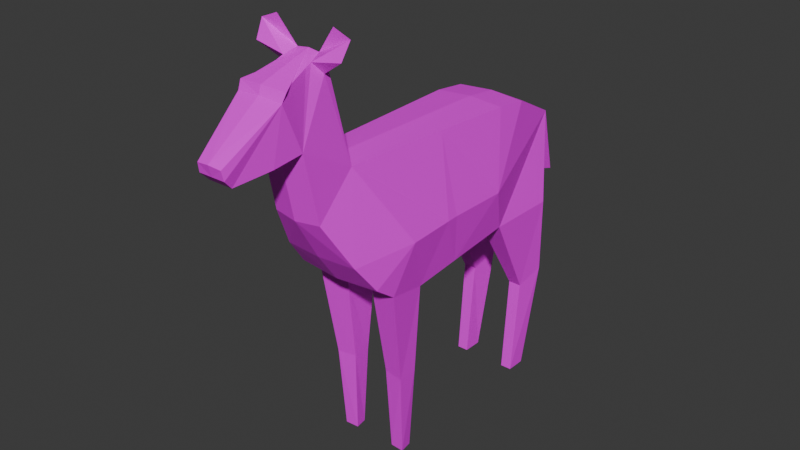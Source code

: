 # Source: deer_female.blend  (saved by Blender 4.3.34; exported with 4.5.12 LTS)
import bpy
from mathutils import Matrix  # noqa: F401  (used for matrix-valued properties, if any)

bpy.ops.wm.read_factory_settings(use_empty=True)
scene = bpy.context.scene
scene.name = 'Scene'

# ---- collections
col_collection = bpy.data.collections.new('Collection'); scene.collection.children.link(col_collection)

# ---- images (referenced by path relative to the original .blend; pixels are not part of the script)
import os
ASSET_DIR = os.environ.get("B2B_ASSET_DIR", "")  # directory of the original .blend (textures are referenced by path, not embedded)
HERE = os.path.dirname(os.path.abspath(__file__))  # packed textures are extracted next to this script under _unpacked/

def load_image(name, relpath, width, height, colorspace="sRGB"):
    """Load a texture the original file referenced (path relative to the .blend, or extracted next to this script)."""
    p = next((c for c in (os.path.join(HERE, relpath), os.path.join(ASSET_DIR, relpath)) if relpath and os.path.exists(c)), "")
    if p:
        img = bpy.data.images.load(p, check_existing=True)
        img.name = name
    else:  # same state as the original file: an image datablock whose file is absent (Cycles renders it pink)
        img = bpy.data.images.new(name, width, height)
        img.source = "FILE"
        img.filepath = "//" + (relpath or name)
    img.colorspace_settings.name = colorspace
    return img
img_white_tailed_deer = load_image('white-tailed-deer', 'white-tailed-deer.png', 1024, 1024, 'sRGB')

# ---- materials (node trees are filled in below, after node groups)
mat_material_001 = bpy.data.materials.new('Material.001')
mat_material_001.use_transparent_shadow = False

# ---- material node trees
mat_material_001.use_nodes = True; mat_material_001.node_tree.nodes.clear()
_N = mat_material_001.node_tree.nodes; _L = mat_material_001.node_tree.links
n0 = _N.new('ShaderNodeBsdfPrincipled'); n0.name = 'Principled BSDF'; n0.location = (10, 300)
n0.inputs[3].default_value = 1.45
n1 = _N.new('ShaderNodeOutputMaterial'); n1.name = 'Material Output'; n1.location = (300, 300)
n2 = _N.new('ShaderNodeTexImage'); n2.name = 'Image Texture'; n2.location = (-280, 275)
n2.image = img_white_tailed_deer
_L.new(n0.outputs[0], n1.inputs[0])
_L.new(n2.outputs[0], n0.inputs[0])
n1.is_active_output = True

# ---- world
world_world = bpy.data.worlds.new('World'); scene.world = world_world
world_world.use_nodes = True; world_world.node_tree.nodes.clear()
_N = world_world.node_tree.nodes; _L = world_world.node_tree.links
n0 = _N.new('ShaderNodeOutputWorld'); n0.name = 'World Output'; n0.location = (300, 300)
n1 = _N.new('ShaderNodeBackground'); n1.name = 'Background'; n1.location = (10, 300)
n1.inputs[0].default_value = (0.05088, 0.05088, 0.05088, 1.0)
_L.new(n1.outputs[0], n0.inputs[0])
n0.is_active_output = True
world_world.color = (0.05088, 0.05088, 0.05088)
world_world.use_sun_shadow = False
world_world.sun_shadow_jitter_overblur = 0.0

# ---- meshes
me_cylinder = bpy.data.meshes.new('Cylinder')
me_cylinder.from_pydata([(0.5227, 1.706, -0.8142), (-0.5227, 1.706, -0.8142), (0.4798, 2.141, 0.7823), (-0.4798, 2.141, 0.7823), (0.4798, 1.683, 0.8345), (-0.4798, 1.683, 0.8345), (0.326, -0.8679, 0.8721), (-0.326, -0.8679, 0.8721), (0.5052, -1.048, -0.2554), (-0.5052, -1.048, -0.2554), (0.5753, -0.7606, -0.6368), (-0.5753, -0.7606, -0.6368), (0.5776, -0.474, -0.8484), (-0.5776, -0.474, -0.8484), (0.5227, 0.08138, -0.9617), (-0.5227, 0.08138, -0.9617), (-0.1941, -0.4194, -0.8718), (0.1941, -0.4194, -0.8718), (-0.1918, 0.08138, -0.9617), (-0.5062, 0.007195, -2.141), (-0.2609, 0.007195, -2.141), (-0.5154, -0.2727, -2.135), (-0.2517, -0.2405, -2.124), (0.1918, 0.08138, -0.9617), (0.5062, 0.007195, -2.141), (0.2609, 0.007195, -2.141), (0.5154, -0.2727, -2.135), (0.2517, -0.2405, -2.124), (0.2912, -0.1838, -3.286), (0.316, -0.02227, -3.286), (-0.2912, -0.1838, -3.286), (-0.316, -0.02227, -3.286), (-0.4759, -0.1951, -3.286), (-0.4511, -0.02227, -3.286), (0.4759, -0.1951, -3.286), (0.4511, -0.02227, -3.286), (0.326, -1.388, 0.3494), (-0.326, -1.388, 0.3494), (-0.3072, -1.576, 1.251), (0.3072, -1.576, 1.251), (0.1541, -1.128, 2.18), (-0.1541, -1.128, 2.18), (-0.258, -1.943, 1.181), (0.258, -1.943, 1.181), (-0.326, -1.781, 1.97), (0.326, -1.781, 1.97), (-0.3099, -1.834, 1.861), (-0.159, -2.419, 1.121), (0.3099, -1.834, 1.861), (0.159, -2.419, 1.121), (0.1683, -2.55, 1.358), (-0.1683, -2.55, 1.358), (0.5753, 2.647, -0.7803), (0.3893, 2.861, 0.4178), (-0.5753, 2.647, -0.7803), (-0.3893, 2.861, 0.4178), (0.1918, 1.706, -0.8142), (-0.1918, 1.706, -0.8142), (-0.1918, 2.647, -0.7803), (0.1918, 2.647, -0.7803), (-0.2474, 2.741, -1.85), (-0.5197, 2.741, -1.85), (0.2474, 2.741, -1.85), (0.5197, 2.741, -1.85), (-0.4709, 2.351, -1.988), (0.4709, 2.351, -1.988), (0.2961, 2.351, -1.988), (-0.2961, 2.351, -1.988), (-0.3022, 2.499, -3.322), (-0.4649, 2.499, -3.322), (0.3022, 2.499, -3.322), (0.4649, 2.499, -3.322), (-0.4605, 2.234, -3.321), (0.4605, 2.234, -3.321), (0.3065, 2.234, -3.321), (-0.3065, 2.234, -3.321), (0.6351, 1.487, -0.2129), (0.0, 2.16, 0.8104), (0.0, 1.702, 0.8625), (0.0, -0.8312, 0.9002), (0.0, -0.3366, -0.921), (0.0, 0.2138, -0.9929), (0.0, -1.626, 1.237), (0.0, -1.438, 0.3314), (0.0, -1.123, 2.198), (0.0, -2.419, 1.121), (0.0, -1.943, 1.19), (0.0, -1.813, 1.99), (0.0, -2.564, 1.376), (0.0, -1.848, 1.886), (0.0, 2.903, 0.4459), (0.0, 1.706, -0.8142), (0.0, 2.666, -0.7803), (-0.6351, 1.487, -0.2129), (0.6554, -0.178, -0.2254), (0.0, -0.8102, -0.6548), (0.0, -1.1, -0.25), (0.6155, 0.6547, -0.2191), (0.1787, -2.527, 1.235), (0.2375, -1.106, 2.072), (0.0, -1.095, 2.072), (0.2557, -1.168, 1.98), (0.1987, -1.297, 2.125), (0.6216, -1.165, 2.411), (0.3945, -1.167, 2.5), (0.5977, -1.282, 2.195), (0.1764, -1.212, 2.153), (0.0, -2.527, 1.235), (0.2052, -1.383, 2.09), (0.2575, -1.636, 2.011), (0.0, 3.186, -0.6503), (0.3152, 3.195, -0.5468), (0.0, 3.229, -0.5351), (0.0, 2.85, 0.1692), (-0.6554, -0.178, -0.2254), (-0.6155, 0.6547, -0.2191), (-0.1787, -2.527, 1.235), (-0.2375, -1.106, 2.072), (-0.2557, -1.168, 1.98), (-0.1987, -1.297, 2.125), (-0.6216, -1.165, 2.411), (-0.3945, -1.167, 2.5), (-0.5977, -1.282, 2.195), (-0.1764, -1.212, 2.153), (-0.2052, -1.383, 2.09), (-0.2575, -1.636, 2.011), (0.4141, 0.5936, 0.8506), (0.5227, 0.7602, -0.9001), (0.0, 0.7706, -0.9262), (0.6234, 0.4879, -0.2204), (-0.3152, 3.195, -0.5468), (-0.4141, 0.5936, 0.8506), (-0.5227, 0.7602, -0.9001), (-0.6234, 0.4879, -0.2204)], [], [(37, 38, 118, 117, 7), (54, 61, 64, 1), (118, 38, 42, 46, 44, 125, 124, 119), (44, 46, 89, 87), (42, 47, 116, 51, 46), (9, 11, 95, 96), (1, 93, 55, 54), (58, 60, 61, 54), (5, 131, 7, 79, 78), (0, 52, 53, 76), (118, 122, 120, 117), (27, 25, 29, 28), (17, 23, 25, 27), (46, 51, 88, 89), (12, 17, 27, 26), (102, 101, 105, 103), (67, 75, 68, 60), (99, 40, 104, 103), (14, 12, 26, 24), (23, 14, 24, 25), (34, 28, 29, 35), (16, 22, 20, 18), (26, 27, 28, 34), (24, 26, 34, 35), (132, 128, 81), (25, 24, 35, 29), (11, 13, 16, 80, 95), (19, 33, 32, 21), (8, 6, 36), (83, 36, 39, 82), (16, 18, 81, 80), (41, 121, 120, 123), (101, 102, 108, 109, 45, 48, 43, 39), (43, 48, 50, 98, 49), (82, 39, 43, 86), (60, 68, 69, 61), (41, 123, 119, 124, 125, 44, 87, 84), (20, 31, 33, 19), (86, 43, 49, 85), (57, 58, 92, 91), (72, 69, 68, 75), (55, 3, 77, 90), (21, 32, 30, 22), (59, 52, 63, 62), (66, 62, 70, 74), (62, 63, 71, 70), (52, 0, 65, 63), (0, 56, 66, 65), (56, 59, 62, 66), (15, 19, 21, 13), (61, 69, 72, 64), (51, 116, 107, 88), (73, 74, 70, 71), (9, 37, 7), (63, 65, 73, 71), (0, 76, 97, 129, 127), (86, 85, 47, 42), (54, 55, 113, 92, 58), (93, 115, 133, 131), (65, 66, 74, 73), (56, 91, 92, 59), (76, 4, 126), (52, 59, 92, 113, 53), (48, 89, 88, 50), (45, 87, 89, 48), (57, 67, 60, 58), (40, 84, 87, 45, 109, 108, 102, 106), (64, 72, 75, 67), (127, 81, 128), (17, 80, 81, 23), (117, 41, 84, 100), (6, 79, 100, 99), (4, 78, 79, 6, 126), (53, 90, 77, 2), (2, 77, 78, 4), (13, 11, 9, 114), (117, 120, 121, 41), (8, 96, 95, 10), (94, 8, 10, 12), (8, 36, 83, 96), (10, 95, 80, 17, 12), (82, 86, 42, 38), (123, 120, 119), (1, 64, 67, 57), (116, 47, 85, 107), (99, 100, 84, 40), (36, 6, 99, 101, 39), (83, 82, 38, 37), (18, 20, 19, 15), (101, 99, 103, 105), (106, 102, 103), (40, 106, 103, 104), (50, 88, 107, 98), (98, 107, 85, 49), (13, 21, 22, 16), (3, 5, 78, 77), (1, 132, 133, 115, 93), (32, 33, 31, 30), (130, 112, 110), (111, 110, 112), (53, 113, 110, 111), (9, 96, 83, 37), (119, 120, 122, 118), (90, 53, 111, 112), (22, 30, 31, 20), (55, 130, 110, 113), (90, 112, 130, 55), (114, 9, 7), (94, 6, 8), (7, 117, 100, 79), (129, 126, 6, 94), (129, 94, 14), (127, 128, 91, 56, 0), (76, 53, 2), (133, 114, 7, 131), (15, 114, 133), (132, 1, 57, 91, 128), (93, 5, 3), (55, 93, 3), (4, 76, 2), (5, 93, 131), (97, 76, 126, 129), (14, 94, 12), (15, 13, 114), (132, 15, 133), (127, 129, 14), (14, 23, 81, 127), (15, 132, 81, 18)])
_uv = me_cylinder.uv_layers.new(name='UVMap')
_uv.uv.foreach_set('vector', [0.8129, 0.1957, 0.7888, 0.1079, 0.7198, 0.06205, 0.7101, 0.05672, 0.7436, 0.1733, 0.5101, 0.478, 0.5498, 0.5762, 0.5901, 0.5707, 0.5941, 0.4384, 0.7198, 0.06205, 0.7888, 0.1079, 0.824, 0.09739, 0.784, 0.04256, 0.7745, 0.03545, 0.7595, 0.03819, 0.7335, 0.04262, 0.7243, 0.04331, 0.2862, 0.8912, 0.2761, 0.8928, 0.2787, 0.9235, 0.2886, 0.9235, 0.824, 0.09739, 0.868, 0.08089, 0.8724, 0.06604, 0.8689, 0.05411, 0.784, 0.04256, 0.1968, 0.8492, 0.1899, 0.89, 0.2468, 0.8912, 0.2468, 0.8481, 0.5941, 0.4384, 0.5869, 0.3758, 0.4364, 0.3819, 0.5101, 0.478, 0.8913, 0.4899, 0.8842, 0.5957, 0.911, 0.5989, 0.9289, 0.4944, 0.9665, 0.2521, 0.9587, 0.1445, 0.9481, -6.486e-09, 0.9166, 0.003836, 0.9199, 0.2543, 0.5941, 0.4384, 0.5101, 0.478, 0.4364, 0.3819, 0.5869, 0.3758, 0.3931, 0.7386, 0.4295, 0.7251, 0.4318, 0.7038, 0.3913, 0.7296, 0.7971, 0.8198, 0.8214, 0.8238, 0.8075, 0.9364, 0.7915, 0.9348, 0.7915, 0.6947, 0.8399, 0.7084, 0.8214, 0.8238, 0.7971, 0.8198, 0.2656, 0.9615, 0.2447, 0.8926, 0.2284, 0.8912, 0.2355, 0.9601, -2.976e-09, 0.695, 0.03802, 0.6965, 0.03734, 0.8217, 0.0113, 0.8234, 0.9729, 0.7909, 0.9562, 0.7919, 0.9556, 0.7526, 0.9729, 0.7427, 0.5937, 0.8162, 0.5705, 0.9465, 0.5966, 0.9489, 0.6331, 0.8058, 0.3913, 0.7296, 0.383, 0.7189, 0.4094, 0.695, 0.4318, 0.7038, 0.7437, 0.3779, 0.7877, 0.343, 0.8276, 0.4651, 0.8032, 0.4782, 0.1244, 0.695, 0.1572, 0.695, 0.1555, 0.8116, 0.1313, 0.8116, 0.8935, 0.8568, 0.8935, 0.8751, 0.8774, 0.8737, 0.8766, 0.8603, 0.7915, 0.6947, 0.7971, 0.8198, 0.8214, 0.8238, 0.8399, 0.7084, 0.0113, 0.8234, 0.03734, 0.8217, 0.03802, 0.9365, 0.01976, 0.9371, 0.8032, 0.4782, 0.8276, 0.4651, 0.8724, 0.5698, 0.8571, 0.5775, 0.5401, 0.8832, 0.4884, 0.8823, 0.4883, 0.9375, 0.1313, 0.8116, 0.1555, 0.8116, 0.1501, 0.9248, 0.1367, 0.9248, 0.9159, 0.7431, 0.8877, 0.7427, 0.8812, 0.7805, 0.8724, 0.7995, 0.919, 0.8002, 0.8032, 0.4782, 0.8571, 0.5775, 0.8724, 0.5698, 0.8276, 0.4651, 0.8111, 0.2648, 0.7436, 0.1733, 0.8129, 0.1957, 0.2468, 0.787, 0.2146, 0.7858, 0.2164, 0.695, 0.2468, 0.6959, 0.508, 0.9999, 0.5074, 0.9505, 0.4883, 0.9375, 0.4887, 0.9918, 0.9557, 0.9563, 0.9693, 0.9232, 0.9533, 0.9051, 0.9533, 0.9548, 0.7198, 0.06205, 0.7243, 0.04331, 0.7335, 0.04262, 0.7595, 0.03819, 0.7745, 0.03545, 0.784, 0.04256, 0.824, 0.09739, 0.7888, 0.1079, 0.824, 0.09739, 0.784, 0.04256, 0.8689, 0.05411, 0.8724, 0.06604, 0.868, 0.08089, 0.8806, 0.8826, 0.911, 0.8777, 0.906, 0.9141, 0.8805, 0.9141, 0.8842, 0.5957, 0.8724, 0.7408, 0.8884, 0.7427, 0.911, 0.5989, 0.1761, 0.9914, 0.1777, 0.9831, 0.1793, 0.9747, 0.1792, 0.9664, 0.1826, 0.9417, 0.1883, 0.9273, 0.1566, 0.9248, 0.1613, 0.9921, 0.1313, 0.8116, 0.1367, 0.9248, 0.1501, 0.9248, 0.1555, 0.8116, 0.8805, 0.9141, 0.906, 0.9141, 0.896, 0.9612, 0.8803, 0.9612, 0.5074, 0.7896, 0.5073, 0.6965, 0.4883, 0.6947, 0.4885, 0.7897, 0.7755, 0.9733, 0.7759, 0.9471, 0.7598, 0.9471, 0.7602, 0.9733, 0.9539, 0.3703, 0.9665, 0.2976, 0.9199, 0.2998, 0.9162, 0.3747, 0.0113, 0.8234, 0.01976, 0.9371, 0.03802, 0.9365, 0.03734, 0.8217, 0.8913, 0.4899, 0.9289, 0.4944, 0.911, 0.5989, 0.8842, 0.5957, 0.5937, 0.8162, 0.6331, 0.8058, 0.5966, 0.9489, 0.5705, 0.9465, 0.8842, 0.5957, 0.911, 0.5989, 0.8884, 0.7427, 0.8724, 0.7408, 0.5101, 0.478, 0.5941, 0.4384, 0.5901, 0.5707, 0.5498, 0.5762, 0.7588, 0.6947, 0.7915, 0.6947, 0.7812, 0.8176, 0.7639, 0.8176, 0.5401, 0.6947, 0.6331, 0.6995, 0.6331, 0.8058, 0.5937, 0.8162, 0.7437, 0.3779, 0.8032, 0.4782, 0.8276, 0.4651, 0.7877, 0.343, 0.5498, 0.5762, 0.6371, 0.6947, 0.6603, 0.6826, 0.5901, 0.5707, 0.7271, 0.949, 0.726, 0.9614, 0.7437, 0.9614, 0.7437, 0.9471, 0.7755, 0.9733, 0.7602, 0.9733, 0.7598, 0.9471, 0.7759, 0.9471, 0.8111, 0.2648, 0.8129, 0.1957, 0.7436, 0.1733, 0.5498, 0.5762, 0.5901, 0.5707, 0.6603, 0.6826, 0.6371, 0.6947, 0.5941, 0.4384, 0.5869, 0.3758, 0.6603, 0.3387, 0.675, 0.3313, 0.6812, 0.4032, 0.8805, 0.9141, 0.8803, 0.9612, 0.896, 0.9612, 0.906, 0.9141, 0.9289, 0.4944, 0.9247, 0.3747, 0.8835, 0.3946, 0.8724, 0.4877, 0.8913, 0.4899, 0.5869, 0.3758, 0.6603, 0.3387, 0.675, 0.3313, 0.6165, 0.2414, 0.7639, 0.8176, 0.7812, 0.8176, 0.7802, 0.9471, 0.7649, 0.9471, 0.5074, 0.7896, 0.4885, 0.7897, 0.4883, 0.6947, 0.5073, 0.6965, 0.5869, 0.3758, 0.5217, 0.2922, 0.6165, 0.2414, 0.9289, 0.4944, 0.8913, 0.4899, 0.8724, 0.4877, 0.8835, 0.3946, 0.9247, 0.3747, 0.2656, 0.9615, 0.2355, 0.9601, 0.2284, 0.8912, 0.2447, 0.8926, 0.2862, 0.8912, 0.2886, 0.9235, 0.2787, 0.9235, 0.2761, 0.8928, 0.5401, 0.6947, 0.5937, 0.8162, 0.6331, 0.8058, 0.6331, 0.6995, 0.1761, 0.9914, 0.1613, 0.9921, 0.1566, 0.9248, 0.1883, 0.9273, 0.1826, 0.9417, 0.1792, 0.9664, 0.1793, 0.9747, 0.1777, 0.9831, 0.7639, 0.8176, 0.7649, 0.9471, 0.7802, 0.9471, 0.7812, 0.8176, 0.5401, 0.8832, 0.4883, 0.9375, 0.4884, 0.8823, 0.508, 0.9999, 0.4887, 0.9918, 0.4883, 0.9375, 0.5074, 0.9505, 0.3913, 0.7296, 0.383, 0.7189, 0.3678, 0.7171, 0.3678, 0.7296, 0.4, 0.8485, 0.3678, 0.8457, 0.3678, 0.7296, 0.3913, 0.7296, 0.9665, 0.2521, 0.9199, 0.2543, 0.9166, 0.003836, 0.9481, -6.486e-09, 0.9587, 0.1445, 0.9539, 0.3703, 0.9162, 0.3747, 0.9199, 0.2998, 0.9665, 0.2976, 0.9665, 0.2976, 0.9199, 0.2998, 0.9199, 0.2543, 0.9665, 0.2521, 0.7877, 0.343, 0.8033, 0.3114, 0.8111, 0.2648, 0.734, 0.3018, 0.3913, 0.7296, 0.4318, 0.7038, 0.4094, 0.695, 0.383, 0.7189, 0.1968, 0.8492, 0.2468, 0.8481, 0.2468, 0.8912, 0.1899, 0.89, 0.734, 0.3018, 0.8111, 0.2648, 0.8033, 0.3114, 0.7877, 0.343, 0.1968, 0.8492, 0.2146, 0.7858, 0.2468, 0.787, 0.2468, 0.8481, 0.9159, 0.7431, 0.919, 0.8002, 0.8724, 0.7995, 0.8812, 0.7805, 0.8877, 0.7427, 0.8806, 0.8826, 0.8805, 0.9141, 0.906, 0.9141, 0.911, 0.8777, 0.297, 0.9392, 0.289, 0.8912, 0.2886, 0.9392, 0.7588, 0.6947, 0.7639, 0.8176, 0.7812, 0.8176, 0.7915, 0.6947, 0.726, 0.9614, 0.728, 0.9738, 0.7437, 0.9738, 0.7437, 0.9614, 0.3913, 0.7296, 0.3678, 0.7296, 0.3678, 0.7171, 0.383, 0.7189, 0.8129, 0.1957, 0.7436, 0.1733, 0.7101, 0.05672, 0.7198, 0.06205, 0.7888, 0.1079, 0.2468, 0.787, 0.2468, 0.6959, 0.2164, 0.695, 0.2146, 0.7858, 0.1244, 0.695, 0.1313, 0.8116, 0.1555, 0.8116, 0.1572, 0.695, 0.3931, 0.7386, 0.3913, 0.7296, 0.4318, 0.7038, 0.4295, 0.7251, 0.297, 0.9392, 0.2886, 0.9392, 0.289, 0.8912, 0.9557, 0.9563, 0.9533, 0.9548, 0.9533, 0.9051, 0.9693, 0.9232, 0.7271, 0.949, 0.7437, 0.9471, 0.7437, 0.9614, 0.726, 0.9614, 0.726, 0.9614, 0.7437, 0.9614, 0.7437, 0.9738, 0.728, 0.9738, -2.976e-09, 0.695, 0.0113, 0.8234, 0.03734, 0.8217, 0.03802, 0.6965, 0.9665, 0.2976, 0.9665, 0.2521, 0.9199, 0.2543, 0.9199, 0.2998, 0.5941, 0.4384, 0.6812, 0.4032, 0.675, 0.3313, 0.6603, 0.3387, 0.5869, 0.3758, 0.8935, 0.8568, 0.8766, 0.8603, 0.8774, 0.8737, 0.8935, 0.8751, 0.403, 0.9489, 0.372, 0.9455, 0.3712, 0.9568, 0.403, 0.9489, 0.3712, 0.9568, 0.372, 0.9455, 0.3037, 0.8485, 0.3403, 0.8755, 0.3341, 0.9597, 0.3037, 0.9474, 0.1968, 0.8492, 0.2468, 0.8481, 0.2468, 0.787, 0.2146, 0.7858, 0.9729, 0.7909, 0.9729, 0.7427, 0.9556, 0.7526, 0.9562, 0.7919, 0.3789, 0.8485, 0.4171, 0.8539, 0.403, 0.9489, 0.372, 0.9455, 0.7971, 0.8198, 0.7915, 0.9348, 0.8075, 0.9364, 0.8214, 0.8238, 0.3037, 0.8485, 0.3037, 0.9474, 0.3341, 0.9597, 0.3403, 0.8755, 0.3789, 0.8485, 0.372, 0.9455, 0.403, 0.9489, 0.4171, 0.8539, 0.734, 0.3018, 0.8111, 0.2648, 0.7436, 0.1733, 0.734, 0.3018, 0.7436, 0.1733, 0.8111, 0.2648, 0.4, 0.8485, 0.3913, 0.7296, 0.3678, 0.7296, 0.3678, 0.8457, 0.675, 0.3313, 0.6165, 0.2414, 0.7436, 0.1733, 0.734, 0.3018, 0.675, 0.3313, 0.734, 0.3018, 0.7437, 0.3779, 0.5401, 0.8832, 0.4884, 0.8823, 0.4885, 0.7897, 0.5074, 0.7896, 0.5401, 0.7895, 0.5869, 0.3758, 0.4364, 0.3819, 0.4838, 0.3175, 0.675, 0.3313, 0.734, 0.3018, 0.7436, 0.1733, 0.6165, 0.2414, 0.7437, 0.3779, 0.734, 0.3018, 0.675, 0.3313, 0.5401, 0.8832, 0.5401, 0.7895, 0.5074, 0.7896, 0.4885, 0.7897, 0.4884, 0.8823, 0.5869, 0.3758, 0.5217, 0.2922, 0.4838, 0.3175, 0.4364, 0.3819, 0.5869, 0.3758, 0.4838, 0.3175, 0.5217, 0.2922, 0.5869, 0.3758, 0.4838, 0.3175, 0.5217, 0.2922, 0.5869, 0.3758, 0.6165, 0.2414, 0.6603, 0.3387, 0.5869, 0.3758, 0.6165, 0.2414, 0.675, 0.3313, 0.7437, 0.3779, 0.734, 0.3018, 0.7877, 0.343, 0.7437, 0.3779, 0.7877, 0.343, 0.734, 0.3018, 0.6812, 0.4032, 0.7437, 0.3779, 0.675, 0.3313, 0.6812, 0.4032, 0.675, 0.3313, 0.7437, 0.3779, 0.5401, 0.9504, 0.5074, 0.9505, 0.4883, 0.9375, 0.5401, 0.8832, 0.5401, 0.9504, 0.5401, 0.8832, 0.4883, 0.9375, 0.5074, 0.9505])
me_cylinder.materials.append(mat_material_001)
me_cylinder.use_mirror_x = True
me_cylinder.update()
arm_armature_001 = bpy.data.armatures.new('Armature.001')  # bones are not reproduced

# ---- objects
ob_cylinder = bpy.data.objects.new('Cylinder', me_cylinder)
ob_armature = bpy.data.objects.new('Armature', arm_armature_001)

# ---- transforms, parenting, visibility, modifiers, constraints
ob_cylinder.parent = ob_armature
ob_cylinder.matrix_parent_inverse = Matrix(((1.0, 2.332e-16, -2.218e-16, 1.78e-16), (2.332e-16, -0.05005, 0.9987, -0.6612), (2.218e-16, -0.9987, -0.05005, 0.2175), (-0.0, 0.0, -0.0, 1.0)))
ob_cylinder.location = (0.0, 0.0, 0.0)
ob_cylinder.use_mesh_mirror_x = True
_vg = ob_cylinder.vertex_groups.new(name='middle-spine')
for _i, _w in zip([4, 5, 6, 76, 78, 79, 81, 93, 94, 97, 114, 115, 126, 127, 128, 129, 131, 132, 133], [0.05469, 0.05827, 0.05389, 0.07461, 0.07185, 0.01346, 0.02825, 0.0777, 0.06036, 0.3175, 0.05864, 0.329, 0.7477, 0.1328, 0.2104, 0.2453, 0.8109, 0.1354, 0.2568]): _vg.add([_i], _w, 'REPLACE')
_vg = ob_cylinder.vertex_groups.new(name='forward-spine')
for _i, _w in zip([8, 9, 10, 11, 36, 37, 83, 94, 95, 96, 114], [0.326, 0.3313, 0.09222, 0.1281, 0.4239, 0.4246, 0.4565, 0.01066, 0.1035, 0.3676, 0.01722]): _vg.add([_i], _w, 'REPLACE')
_vg = ob_cylinder.vertex_groups.new(name='forward-radius.L')
for _i, _w in zip([0, 8, 9, 10, 11, 12, 14, 16, 17, 18, 23, 56, 76, 80, 81, 91, 94, 95, 96, 97, 127, 128, 129, 132], [0.01312, 0.1472, 0.03831, 0.7117, 0.05515, 0.927, 0.9455, 0.1128, 0.8369, 0.1102, 0.8251, 0.005717, 0.09546, 0.4701, 0.4354, 0.004399, 0.7457, 0.3872, 0.1142, 2.322e-07, 0.008014, 0.2554, 0.01598, 0.09588]): _vg.add([_i], _w, 'REPLACE')
_vg = ob_cylinder.vertex_groups.new(name='forward-cannon.L')
for _i, _w in zip([23, 24, 25, 26, 27, 28, 29, 34, 35], [0.01636, 0.9931, 0.9918, 0.9938, 0.9913, 0.9999, 0.9999, 1.0, 1.0]): _vg.add([_i], _w, 'REPLACE')
_vg = ob_cylinder.vertex_groups.new(name='neck')
for _i, _w in zip([6, 7, 8, 9, 10, 11, 36, 37, 38, 39, 40, 41, 42, 43, 44, 45, 46, 48, 79, 82, 83, 84, 86, 87, 94, 95, 96, 99, 100, 101, 102, 103, 104, 105, 106, 108, 109, 114, 117, 118, 119, 120, 121, 122, 123, 124, 125, 126, 131], [0.931, 0.9436, 0.3818, 0.3863, 0.114, 0.1507, 0.5325, 0.5338, 0.7046, 0.7097, 0.4713, 0.4615, 0.1129, 0.1194, 0.08798, 0.07247, 0.06891, 0.06161, 0.9667, 0.3301, 0.505, 0.4802, 0.06907, 0.00586, 0.1057, 0.1162, 0.397, 0.4873, 0.4984, 0.4976, 0.4094, 0.4622, 0.4672, 0.4615, 0.4482, 0.3222, 0.1538, 0.1077, 0.4801, 0.4962, 0.3768, 0.4479, 0.4548, 0.447, 0.4299, 0.3031, 0.1521, 0.09008, 0.06643]): _vg.add([_i], _w, 'REPLACE')
_vg = ob_cylinder.vertex_groups.new(name='head')
for _i, _w in zip([38, 39, 40, 41, 42, 43, 44, 45, 46, 47, 48, 49, 50, 51, 82, 84, 85, 86, 87, 88, 89, 98, 99, 100, 101, 102, 103, 104, 105, 106, 107, 108, 109, 116, 117, 118, 119, 120, 121, 122, 123, 124, 125], [0.2747, 0.2703, 0.5284, 0.5382, 0.8832, 0.876, 0.9109, 0.9271, 0.9297, 0.9849, 0.9375, 0.9838, 0.9934, 0.9936, 0.6428, 0.5196, 0.9896, 0.927, 0.9716, 0.9968, 0.9773, 0.9927, 0.5123, 0.5012, 0.5001, 0.5898, 0.5371, 0.5323, 0.5375, 0.5513, 0.995, 0.677, 0.8456, 0.9915, 0.5193, 0.5012, 0.6231, 0.5515, 0.5447, 0.552, 0.5699, 0.6961, 0.8468]): _vg.add([_i], _w, 'REPLACE')
_vg = ob_cylinder.vertex_groups.new(name='forward-radius.R')
for _i, _w in zip([1, 8, 9, 10, 11, 13, 15, 16, 17, 18, 23, 57, 80, 81, 91, 93, 95, 96, 114, 115, 127, 128, 132, 133], [0.01307, 0.02977, 0.1472, 0.06177, 0.7117, 0.9297, 0.9456, 0.8369, 0.1122, 0.8251, 0.1101, 0.0057, 0.4699, 0.4354, 0.004388, 0.0953, 0.3791, 0.1095, 0.7457, 2.322e-07, 0.09595, 0.2553, 0.008014, 0.01598]): _vg.add([_i], _w, 'REPLACE')
_vg = ob_cylinder.vertex_groups.new(name='forward-cannon.R')
for _i, _w in zip([18, 19, 20, 21, 22, 30, 31, 32, 33], [0.01627, 0.9931, 0.9918, 0.9938, 0.9913, 0.9999, 0.9999, 1.0, 1.0]): _vg.add([_i], _w, 'REPLACE')
_vg = ob_cylinder.vertex_groups.new(name='rear-spine')
for _i, _w in zip([0, 1, 2, 3, 4, 5, 52, 53, 54, 55, 56, 57, 76, 77, 78, 90, 91, 93, 97, 111, 113, 115, 126, 127, 128, 129, 130, 131, 132, 133], [0.07458, 0.07464, 0.9456, 0.9438, 0.9136, 0.9114, 0.01617, 0.8282, 0.01875, 0.8157, 0.06607, 0.06675, 0.532, 0.9769, 0.9501, 0.5091, 0.09589, 0.5298, 0.1374, 0.05761, 0.0698, 0.1305, 0.1289, 0.07325, 0.05246, 0.09315, 0.05709, 0.0927, 0.0717, 0.0861]): _vg.add([_i], _w, 'REPLACE')
_vg = ob_cylinder.vertex_groups.new(name='tail')
for _i, _w in zip([53, 55, 59, 90, 92, 110, 111, 112, 113, 130], [0.1515, 0.1647, 0.0088, 0.4904, 0.05815, 1.014, 0.9409, 0.9975, 0.9119, 0.9414]): _vg.add([_i], _w, 'REPLACE')
_vg = ob_cylinder.vertex_groups.new(name='rear-femur.L')
for _i, _w in zip([0, 1, 52, 54, 56, 57, 58, 59, 76, 91, 92, 97, 127, 128, 129, 132], [0.4732, 0.0291, 0.8664, 0.004014, 0.488, 0.1554, 0.1438, 0.8376, 0.1508, 0.3108, 0.5652, 0.03913, 0.08745, 0.07536, 0.008356, 0.008887]): _vg.add([_i], _w, 'REPLACE')
_vg = ob_cylinder.vertex_groups.new(name='rear-tibia.L')
for _i, _w in zip([0, 52, 56, 57, 59, 62, 63, 65, 66, 76, 91, 97, 127, 128], [0.346, 0.0674, 0.1757, 0.0508, 0.03592, 0.979, 0.9826, 0.9824, 0.9812, 0.1094, 0.1061, 0.01217, 0.05618, 0.01186]): _vg.add([_i], _w, 'REPLACE')
_vg = ob_cylinder.vertex_groups.new(name='rear-cannon.L')
for _i, _w in zip([70, 71, 73, 74], [0.9895, 0.9922, 0.9913, 0.9908]): _vg.add([_i], _w, 'REPLACE')
_vg = ob_cylinder.vertex_groups.new(name='rear-femur.R')
for _i, _w in zip([0, 1, 54, 56, 57, 58, 59, 91, 92, 93, 115, 127, 128, 132, 133], [0.02233, 0.4698, 0.8558, 0.1452, 0.478, 0.7754, 0.07975, 0.2973, 0.3474, 0.1499, 0.03831, 0.006546, 0.07304, 0.08627, 0.007736]): _vg.add([_i], _w, 'REPLACE')
_vg = ob_cylinder.vertex_groups.new(name='rear-tibia.R')
for _i, _w in zip([1, 54, 56, 57, 58, 60, 61, 64, 67, 91, 93, 115, 128, 132], [0.3461, 0.06752, 0.05083, 0.1758, 0.03714, 0.979, 0.9826, 0.9825, 0.9812, 0.1062, 0.1094, 0.01213, 0.01188, 0.05618]): _vg.add([_i], _w, 'REPLACE')
_vg = ob_cylinder.vertex_groups.new(name='rear-cannon.R')
for _i, _w in zip([68, 69, 72, 75], [0.9895, 0.9922, 0.9913, 0.9908]): _vg.add([_i], _w, 'REPLACE')
_m = ob_cylinder.modifiers.new('Armature', 'ARMATURE')
_m.object = ob_armature
ob_armature.location = (-1.317e-16, 0.1742, 0.4029)
ob_armature.rotation_euler = (1.621, 2.218e-16, 2.332e-16)
ob_armature.scale = (0.9307, 0.9307, 0.9307)
ob_armature.show_in_front = True

# ---- collection membership
col_collection.objects.link(ob_cylinder)
col_collection.objects.link(ob_armature)

# ---- scene / render settings (as saved in the file)
scene.frame_start = 0; scene.frame_end = 160; scene.frame_set(154)
scene.render.engine = 'BLENDER_EEVEE_NEXT'
scene.cycles.sampling_pattern = 'TABULATED_SOBOL'
bpy.context.view_layer.update()

# ---- added for rendering (the .blend has no active camera and no usable light): camera, sun
cam_auto = bpy.data.cameras.new('AutoCamera')
cam_auto.lens = 50.0
cam_auto.sensor_width = 36.0
cam_auto.clip_end = 1000.0
ob_auto_camera = bpy.data.objects.new('AutoCamera', cam_auto)
scene.collection.objects.link(ob_auto_camera)
ob_auto_camera.location = (7.16336, -8.2836, 5.12505)
ob_auto_camera.rotation_euler = (1.09748, -7.21219e-08, 0.694738)
scene.camera = ob_auto_camera
light_auto_sun = bpy.data.lights.new('AutoSun', 'SUN')
light_auto_sun.energy = 3.0
light_auto_sun.angle = 0.0523599
ob_auto_sun = bpy.data.objects.new('AutoSun', light_auto_sun)
scene.collection.objects.link(ob_auto_sun)
ob_auto_sun.rotation_euler = (0.872665, 0.174533, 0.523599)
bpy.context.view_layer.update()
